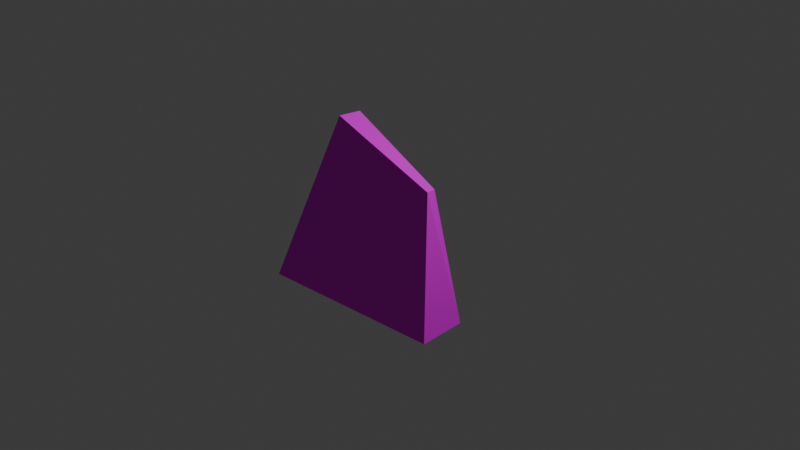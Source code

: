 # Source: StoneTablet.blend  (saved by Blender 4.2.66; exported with 4.5.12 LTS)
import bpy
from mathutils import Matrix  # noqa: F401  (used for matrix-valued properties, if any)

bpy.ops.wm.read_factory_settings(use_empty=True)
scene = bpy.context.scene
scene.name = 'Scene'

# ---- collections
col_collection = bpy.data.collections.new('Collection'); scene.collection.children.link(col_collection)

# ---- images (referenced by path relative to the original .blend; pixels are not part of the script)
import os
ASSET_DIR = os.environ.get("B2B_ASSET_DIR", "")  # directory of the original .blend (textures are referenced by path, not embedded)
HERE = os.path.dirname(os.path.abspath(__file__))  # packed textures are extracted next to this script under _unpacked/

def load_image(name, relpath, width, height, colorspace="sRGB"):
    """Load a texture the original file referenced (path relative to the .blend, or extracted next to this script)."""
    p = next((c for c in (os.path.join(HERE, relpath), os.path.join(ASSET_DIR, relpath)) if relpath and os.path.exists(c)), "")
    if p:
        img = bpy.data.images.load(p, check_existing=True)
        img.name = name
    else:  # same state as the original file: an image datablock whose file is absent (Cycles renders it pink)
        img = bpy.data.images.new(name, width, height)
        img.source = "FILE"
        img.filepath = "//" + (relpath or name)
    img.colorspace_settings.name = colorspace
    return img
img_material_001_base_color = load_image('Material.001 Base Color', 'tablet Base Color.png', 1024, 1024, 'sRGB')

# ---- materials (node trees are filled in below, after node groups)
mat_material_001 = bpy.data.materials.new('Material.001')

# ---- material node trees
mat_material_001.use_nodes = True; mat_material_001.node_tree.nodes.clear()
_N = mat_material_001.node_tree.nodes; _L = mat_material_001.node_tree.links
n0 = _N.new('ShaderNodeBsdfPrincipled'); n0.name = 'Principled BSDF'; n0.location = (10, 300)
n0.inputs[1].default_value = 0.1888
n0.inputs[2].default_value = 0.8951
n0.inputs[3].default_value = 1.0
n0.inputs[13].default_value = 0.1434
n1 = _N.new('ShaderNodeOutputMaterial'); n1.name = 'Material Output'; n1.location = (300, 300)
n2 = _N.new('ShaderNodeTexImage'); n2.name = 'Image Texture'; n2.location = (-280, 267)
n2.image = img_material_001_base_color
_L.new(n0.outputs[0], n1.inputs[0])
_L.new(n2.outputs[0], n0.inputs[0])
n1.is_active_output = True

# ---- world
world_world = bpy.data.worlds.new('World'); scene.world = world_world
world_world.use_nodes = True; world_world.node_tree.nodes.clear()
_N = world_world.node_tree.nodes; _L = world_world.node_tree.links
n0 = _N.new('ShaderNodeOutputWorld'); n0.name = 'World Output'; n0.location = (300, 300)
n1 = _N.new('ShaderNodeBackground'); n1.name = 'Background'; n1.location = (10, 300)
n1.inputs[0].default_value = (0.05088, 0.05088, 0.05088, 1.0)
_L.new(n1.outputs[0], n0.inputs[0])
n0.is_active_output = True
world_world.color = (0.05088, 0.05088, 0.05088)
world_world.sun_shadow_jitter_overblur = 0.0

# ---- cameras
cam_camera = bpy.data.cameras.new('Camera')
cam_camera.clip_end = 100.0
cam_camera.ortho_scale = 7.314

# ---- lights
light_light = bpy.data.lights.new('Light', 'POINT')
light_light.energy = 1000.0
light_light.shadow_soft_size = 0.1

# ---- meshes
me_cube_001 = bpy.data.meshes.new('Cube.001')
me_cube_001.from_pydata([(-1.074, -0.6532, -1.035), (-0.5623, -0.4068, 1.037), (-1.069, 0.1854, -1.026), (-0.5755, -0.129, 1.008), (1.0, -0.5059, -0.7359), (0.6374, -0.3305, 0.7381), (0.9768, 0.01934, -0.7291), (0.6017, -0.1999, 0.7107)], [], [(0, 1, 3, 2), (2, 3, 7, 6), (6, 7, 5, 4), (4, 5, 1, 0), (2, 6, 4, 0), (7, 3, 1, 5)])
_uv = me_cube_001.uv_layers.new(name='UVMap')
_uv.uv.foreach_set('vector', [0.7912, 0.4776, 0.7912, 0.2688, 0.8661, 0.2699, 0.8638, 0.4764, 0.3366, 0.05818, 0.757, 0.63, 0.4376, 0.7931, 0.143, 0.5994, 0.143, 0.5994, 0.4376, 0.7931, 0.4356, 0.8352, 0.0001175, 0.6927, 0.7912, 0.0001174, 0.9999, 0.008405, 0.9999, 0.2686, 0.797, 0.2645, 0.3366, 0.05818, 0.143, 0.5994, 0.0001175, 0.6927, 0.0001174, 0.0001174, 0.4376, 0.7931, 0.757, 0.63, 0.791, 0.7163, 0.4356, 0.8352])
me_cube_001.materials.append(mat_material_001)
me_cube_001.update()

# ---- objects
ob_light = bpy.data.objects.new('Light', light_light)
ob_camera = bpy.data.objects.new('Camera', cam_camera)
ob_cube = bpy.data.objects.new('Cube', me_cube_001)

# ---- transforms, parenting, visibility, modifiers, constraints
ob_light.location = (4.076, 1.005, 5.904)
ob_light.rotation_euler = (0.6503, 0.05522, 1.866)
ob_light.lock_rotations_4d = False
ob_light.empty_display_type = 'ARROWS'
ob_light.color = (0.0, 0.0, 0.0, 0.0)
ob_light.lineart.crease_threshold = 0.0
ob_camera.location = (7.359, -6.926, 4.958)
ob_camera.rotation_euler = (1.109, 0.0, 0.8149)
ob_camera.lock_rotations_4d = False
ob_camera.empty_display_type = 'ARROWS'
ob_camera.color = (0.0, 0.0, 0.0, 0.0)
ob_camera.display_type = 'WIRE'
ob_camera.lineart.crease_threshold = 0.0
ob_cube.location = (0.0, 0.0, 0.0)
ob_cube.rotation_euler = (0.0, 0.1396, 0.0)

# ---- collection membership
col_collection.objects.link(ob_light)
col_collection.objects.link(ob_camera)
col_collection.objects.link(ob_cube)

# ---- scene / render settings (as saved in the file)
scene.camera = ob_camera
scene.frame_start = 1; scene.frame_end = 250; scene.frame_set(1)
scene.render.engine = 'BLENDER_EEVEE_NEXT'
bpy.context.view_layer.update()
